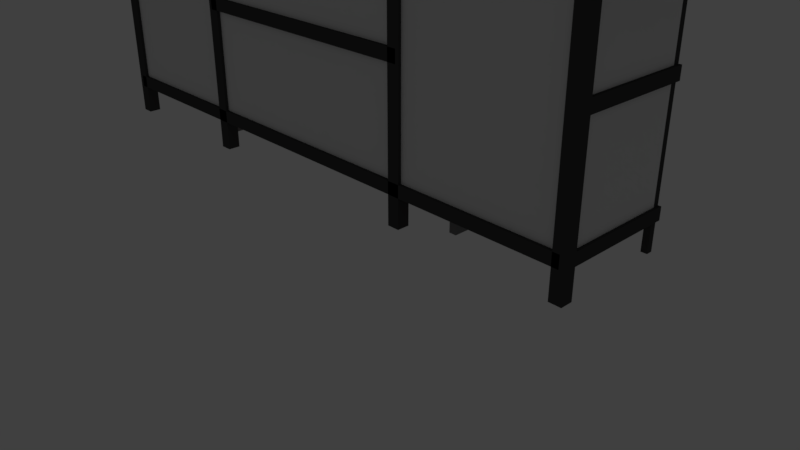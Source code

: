 # Source: BusStop.blend  (saved by Blender 2.79.0; exported with 4.5.12 LTS)
import bpy
from mathutils import Matrix  # noqa: F401  (used for matrix-valued properties, if any)

bpy.ops.wm.read_factory_settings(use_empty=True)
scene = bpy.context.scene
scene.name = 'Scene'

# ---- collections
col_collection_1 = bpy.data.collections.new('Collection 1'); scene.collection.children.link(col_collection_1)

# ---- materials (node trees are filled in below, after node groups)
mat_buswindowclear = bpy.data.materials.new('BusWindowClear')
mat_buswindowclear.alpha_threshold = 0.0
mat_buswindowclear.use_transparent_shadow = False
mat_buswindowclear.roughness = 0.5
mat_busbenchgray = bpy.data.materials.new('BusBenchGray')
mat_busbenchgray.alpha_threshold = 0.0
mat_busbenchgray.use_transparent_shadow = False
mat_busbenchgray.diffuse_color = (0.196, 0.196, 0.196, 1.0)
mat_busbenchgray.roughness = 0.5
mat_busstopblack = bpy.data.materials.new('BusStopBlack')
mat_busstopblack.alpha_threshold = 0.0
mat_busstopblack.use_transparent_shadow = False
mat_busstopblack.diffuse_color = (0.06072, 0.06072, 0.06072, 1.0)
mat_busstopblack.roughness = 0.5
mat_busstopblack_002 = bpy.data.materials.new('BusStopBlack.002')
mat_busstopblack_002.alpha_threshold = 0.0
mat_busstopblack_002.use_transparent_shadow = False
mat_busstopblack_002.diffuse_color = (0.06072, 0.06072, 0.06072, 1.0)
mat_busstopblack_002.roughness = 0.5
mat_busstopblack_003 = bpy.data.materials.new('BusStopBlack.003')
mat_busstopblack_003.alpha_threshold = 0.0
mat_busstopblack_003.use_transparent_shadow = False
mat_busstopblack_003.diffuse_color = (0.06072, 0.06072, 0.06072, 1.0)
mat_busstopblack_003.roughness = 0.5
mat_busstopblack_004 = bpy.data.materials.new('BusStopBlack.004')
mat_busstopblack_004.alpha_threshold = 0.0
mat_busstopblack_004.use_transparent_shadow = False
mat_busstopblack_004.diffuse_color = (0.06072, 0.06072, 0.06072, 1.0)
mat_busstopblack_004.roughness = 0.5
mat_busstopblack_005 = bpy.data.materials.new('BusStopBlack.005')
mat_busstopblack_005.alpha_threshold = 0.0
mat_busstopblack_005.use_transparent_shadow = False
mat_busstopblack_005.diffuse_color = (0.06072, 0.06072, 0.06072, 1.0)
mat_busstopblack_005.roughness = 0.5
mat_busstopblack_006 = bpy.data.materials.new('BusStopBlack.006')
mat_busstopblack_006.alpha_threshold = 0.0
mat_busstopblack_006.use_transparent_shadow = False
mat_busstopblack_006.diffuse_color = (0.06072, 0.06072, 0.06072, 1.0)
mat_busstopblack_006.roughness = 0.5
mat_busstopblack_007 = bpy.data.materials.new('BusStopBlack.007')
mat_busstopblack_007.alpha_threshold = 0.0
mat_busstopblack_007.use_transparent_shadow = False
mat_busstopblack_007.diffuse_color = (0.06072, 0.06072, 0.06072, 1.0)
mat_busstopblack_007.roughness = 0.5
mat_busstopblack_008 = bpy.data.materials.new('BusStopBlack.008')
mat_busstopblack_008.alpha_threshold = 0.0
mat_busstopblack_008.use_transparent_shadow = False
mat_busstopblack_008.diffuse_color = (0.06072, 0.06072, 0.06072, 1.0)
mat_busstopblack_008.roughness = 0.5
mat_busstopblack_009 = bpy.data.materials.new('BusStopBlack.009')
mat_busstopblack_009.alpha_threshold = 0.0
mat_busstopblack_009.use_transparent_shadow = False
mat_busstopblack_009.diffuse_color = (0.06072, 0.06072, 0.06072, 1.0)
mat_busstopblack_009.roughness = 0.5
mat_busbenchred = bpy.data.materials.new('BusBenchRed')
mat_busbenchred.alpha_threshold = 0.0
mat_busbenchred.use_transparent_shadow = False
mat_busbenchred.diffuse_color = (0.8, 0.0, 0.000299, 1.0)
mat_busbenchred.roughness = 0.5
mat_busbenchred_002 = bpy.data.materials.new('BusBenchRed.002')
mat_busbenchred_002.alpha_threshold = 0.0
mat_busbenchred_002.use_transparent_shadow = False
mat_busbenchred_002.diffuse_color = (0.8, 0.0, 0.000299, 1.0)
mat_busbenchred_002.roughness = 0.5
mat_busstopblack_010 = bpy.data.materials.new('BusStopBlack.010')
mat_busstopblack_010.alpha_threshold = 0.0
mat_busstopblack_010.use_transparent_shadow = False
mat_busstopblack_010.diffuse_color = (0.06072, 0.06072, 0.06072, 1.0)
mat_busstopblack_010.roughness = 0.5
mat_busstopblack_011 = bpy.data.materials.new('BusStopBlack.011')
mat_busstopblack_011.alpha_threshold = 0.0
mat_busstopblack_011.use_transparent_shadow = False
mat_busstopblack_011.diffuse_color = (0.06072, 0.06072, 0.06072, 1.0)
mat_busstopblack_011.roughness = 0.5
mat_adwhite_001 = bpy.data.materials.new('ADWhite.001')
mat_adwhite_001.alpha_threshold = 0.0
mat_adwhite_001.use_transparent_shadow = False
mat_adwhite_001.roughness = 0.5
mat_busstopwindowclear = bpy.data.materials.new('BusStopWindowClear')
mat_busstopwindowclear.alpha_threshold = 0.0
mat_busstopwindowclear.use_transparent_shadow = False
mat_busstopwindowclear.roughness = 0.5
mat_busstopwindowclear_001 = bpy.data.materials.new('BusStopWindowClear.001')
mat_busstopwindowclear_001.alpha_threshold = 0.0
mat_busstopwindowclear_001.use_transparent_shadow = False
mat_busstopwindowclear_001.roughness = 0.5
mat_busstopwindowclear_002 = bpy.data.materials.new('BusStopWindowClear.002')
mat_busstopwindowclear_002.alpha_threshold = 0.0
mat_busstopwindowclear_002.use_transparent_shadow = False
mat_busstopwindowclear_002.roughness = 0.5

# ---- material node trees

# ---- world
world_world = bpy.data.worlds.new('World'); scene.world = world_world
world_world.color = (0.05088, 0.05088, 0.05088)
world_world.use_sun_shadow = False
world_world.sun_shadow_jitter_overblur = 0.0
world_world.cycles.sampling_method = 'MANUAL'

# ---- cameras
cam_camera = bpy.data.cameras.new('Camera')
cam_camera.clip_end = 100.0
cam_camera.lens = 35.0
cam_camera.sensor_width = 32.0
cam_camera.sensor_height = 18.0
cam_camera.ortho_scale = 7.314
cam_camera.dof.focus_distance = 0.0
cam_camera.dof.aperture_fstop = 128.0

# ---- lights
light_lamp = bpy.data.lights.new('Lamp', 'POINT')
light_lamp.transmission_factor = 0.0
light_lamp.cutoff_distance = 30.0
light_lamp.energy = 100.0
light_lamp.shadow_buffer_clip_start = 1.001
light_lamp.shadow_soft_size = 0.1
light_lamp.shadow_maximum_resolution = 0.006
light_lamp.use_absolute_resolution = True

# ---- meshes
me_cube_021 = bpy.data.meshes.new('Cube.021')
me_cube_021.from_pydata([(-1.0, -1.0, -1.0), (-1.0, -1.0, 1.0), (-1.0, 1.0, -1.0), (-1.0, 1.0, 1.0), (1.0, -1.0, -1.0), (1.0, -1.0, 1.0), (1.0, 1.0, -1.0), (1.0, 1.0, 1.0)], [], [(0, 1, 3, 2), (2, 3, 7, 6), (6, 7, 5, 4), (4, 5, 1, 0), (2, 6, 4, 0), (7, 3, 1, 5)])
me_cube_021.materials.append(mat_buswindowclear)
me_cube_021.use_remesh_preserve_volume = False
me_cube_021.use_remesh_preserve_attributes = False
me_cube_021.use_mirror_vertex_groups = False
me_cube_021.update()
me_cube_013 = bpy.data.meshes.new('Cube.013')
me_cube_013.from_pydata([(-1.0, -1.0, -1.0), (-1.0, -1.0, 1.0), (-1.0, 1.0, -1.0), (-1.0, 1.0, 1.0), (1.0, -1.0, -1.0), (1.0, -1.0, 1.0), (1.0, 1.0, -1.0), (1.0, 1.0, 1.0)], [], [(0, 1, 3, 2), (2, 3, 7, 6), (6, 7, 5, 4), (4, 5, 1, 0), (2, 6, 4, 0), (7, 3, 1, 5)])
me_cube_013.materials.append(mat_busbenchgray)
me_cube_013.use_remesh_preserve_volume = False
me_cube_013.use_remesh_preserve_attributes = False
me_cube_013.use_mirror_vertex_groups = False
me_cube_013.update()
me_cube_005 = bpy.data.meshes.new('Cube.005')
me_cube_005.from_pydata([(-1.0, -1.0, -1.0), (-1.0, -1.0, 1.0), (-1.0, 1.0, -1.0), (-1.0, 1.0, 1.0), (1.0, -1.0, -1.0), (1.0, -1.0, 1.0), (1.0, 1.0, -1.0), (1.0, 1.0, 1.0)], [], [(0, 1, 3, 2), (2, 3, 7, 6), (6, 7, 5, 4), (4, 5, 1, 0), (2, 6, 4, 0), (7, 3, 1, 5)])
me_cube_005.materials.append(mat_busstopblack)
me_cube_005.use_remesh_preserve_volume = False
me_cube_005.use_remesh_preserve_attributes = False
me_cube_005.use_mirror_vertex_groups = False
me_cube_005.update()
me_cube = bpy.data.meshes.new('Cube')
me_cube.from_pydata([(-1.0, -1.0, -1.0), (-1.0, -1.0, 1.0), (-1.0, 1.0, -1.0), (-1.0, 1.0, 1.0), (1.0, -1.0, -1.0), (1.0, -1.0, 1.0), (1.0, 1.0, -1.0), (1.0, 1.0, 1.0)], [], [(0, 1, 3, 2), (2, 3, 7, 6), (6, 7, 5, 4), (4, 5, 1, 0), (2, 6, 4, 0), (7, 3, 1, 5)])
me_cube.materials.append(mat_busstopblack)
me_cube.use_remesh_preserve_volume = False
me_cube.use_remesh_preserve_attributes = False
me_cube.use_mirror_vertex_groups = False
me_cube.update()
me_cylinder = bpy.data.meshes.new('Cylinder')
me_cylinder.from_pydata([(0.0, -1.0, 1.0), (-3.258e-07, -1.0, 1.0), (-3.258e-07, -1.0, -1.0), (0.0, -1.0, -1.0), (0.0, 1.0, 1.0), (-0.1951, 0.9808, 1.0), (-0.3827, 0.9239, 1.0), (-0.5556, 0.8315, 1.0), (-0.7071, 0.7071, 1.0), (-0.8315, 0.5556, 1.0), (-0.9239, 0.3827, 1.0), (-0.9808, 0.1951, 1.0), (-1.0, 9.656e-07, 1.0), (-0.9808, -0.1951, 1.0), (-0.9239, -0.3827, 1.0), (-0.8315, -0.5556, 1.0), (-0.7071, -0.7071, 1.0), (-0.5556, -0.8315, 1.0), (-0.3827, -0.9239, 1.0), (-0.1951, -0.9808, 1.0), (-0.1951, -0.9808, -1.0), (-0.3827, -0.9239, -1.0), (-0.5556, -0.8315, -1.0), (-0.7071, -0.7071, -1.0), (-0.8315, -0.5556, -1.0), (-0.9239, -0.3827, -1.0), (-0.9808, -0.1951, -1.0), (-1.0, 9.656e-07, -1.0), (-0.9808, 0.1951, -1.0), (-0.9239, 0.3827, -1.0), (-0.8315, 0.5556, -1.0), (-0.7071, 0.7071, -1.0), (-0.5556, 0.8315, -1.0), (-0.3827, 0.9239, -1.0), (-0.1951, 0.9808, -1.0), (0.0, 1.0, -1.0)], [], [(0, 1, 2, 3), (4, 5, 6, 7, 8, 9, 10, 11, 12, 13, 14, 15, 16, 17, 18, 19, 1, 0), (2, 1, 19, 20), (3, 2, 20, 21, 22, 23, 24, 25, 26, 27, 28, 29, 30, 31, 32, 33, 34, 35), (34, 5, 4, 35), (33, 6, 5, 34), (32, 7, 6, 33), (31, 8, 7, 32), (30, 9, 8, 31), (29, 10, 9, 30), (28, 11, 10, 29), (27, 12, 11, 28), (26, 13, 12, 27), (25, 14, 13, 26), (24, 15, 14, 25), (23, 16, 15, 24), (22, 17, 16, 23), (21, 18, 17, 22), (20, 19, 18, 21), (35, 4, 0, 3)])
me_cylinder.materials.append(mat_busstopblack)
me_cylinder.use_remesh_preserve_volume = False
me_cylinder.use_remesh_preserve_attributes = False
me_cylinder.use_mirror_vertex_groups = False
me_cylinder.update()
me_cube_004 = bpy.data.meshes.new('Cube.004')
me_cube_004.from_pydata([(-1.0, -1.0, -1.0), (-1.0, -1.0, 1.0), (-1.0, 1.0, -1.0), (-1.0, 1.0, 1.0), (1.0, -1.0, -1.0), (1.0, -1.0, 1.0), (1.0, 1.0, -1.0), (1.0, 1.0, 1.0)], [], [(0, 1, 3, 2), (2, 3, 7, 6), (6, 7, 5, 4), (4, 5, 1, 0), (2, 6, 4, 0), (7, 3, 1, 5)])
me_cube_004.materials.append(mat_busstopblack_002)
me_cube_004.use_remesh_preserve_volume = False
me_cube_004.use_remesh_preserve_attributes = False
me_cube_004.use_mirror_vertex_groups = False
me_cube_004.update()
me_cube_006 = bpy.data.meshes.new('Cube.006')
me_cube_006.from_pydata([(-1.0, -1.0, -1.0), (-1.0, -1.0, 1.0), (-1.0, 1.0, -1.0), (-1.0, 1.0, 1.0), (1.0, -1.0, -1.0), (1.0, -1.0, 1.0), (1.0, 1.0, -1.0), (1.0, 1.0, 1.0)], [], [(0, 1, 3, 2), (2, 3, 7, 6), (6, 7, 5, 4), (4, 5, 1, 0), (2, 6, 4, 0), (7, 3, 1, 5)])
me_cube_006.materials.append(mat_busstopblack_003)
me_cube_006.use_remesh_preserve_volume = False
me_cube_006.use_remesh_preserve_attributes = False
me_cube_006.use_mirror_vertex_groups = False
me_cube_006.update()
me_cube_007 = bpy.data.meshes.new('Cube.007')
me_cube_007.from_pydata([(-1.0, -1.0, -1.0), (-1.0, -1.0, 1.0), (-1.0, 1.0, -1.0), (-1.0, 1.0, 1.0), (1.0, -1.0, -1.0), (1.0, -1.0, 1.0), (1.0, 1.0, -1.0), (1.0, 1.0, 1.0)], [], [(0, 1, 3, 2), (2, 3, 7, 6), (6, 7, 5, 4), (4, 5, 1, 0), (2, 6, 4, 0), (7, 3, 1, 5)])
me_cube_007.materials.append(mat_busstopblack_004)
me_cube_007.use_remesh_preserve_volume = False
me_cube_007.use_remesh_preserve_attributes = False
me_cube_007.use_mirror_vertex_groups = False
me_cube_007.update()
me_cube_008 = bpy.data.meshes.new('Cube.008')
me_cube_008.from_pydata([(-1.0, -1.0, -1.0), (-1.0, -1.0, 1.0), (-1.0, 1.0, -1.0), (-1.0, 1.0, 1.0), (1.0, -1.0, -1.0), (1.0, -1.0, 1.0), (1.0, 1.0, -1.0), (1.0, 1.0, 1.0)], [], [(0, 1, 3, 2), (2, 3, 7, 6), (6, 7, 5, 4), (4, 5, 1, 0), (2, 6, 4, 0), (7, 3, 1, 5)])
me_cube_008.materials.append(mat_busstopblack_005)
me_cube_008.use_remesh_preserve_volume = False
me_cube_008.use_remesh_preserve_attributes = False
me_cube_008.use_mirror_vertex_groups = False
me_cube_008.update()
me_cube_009 = bpy.data.meshes.new('Cube.009')
me_cube_009.from_pydata([(-1.0, -1.0, -1.0), (-1.0, -1.0, 1.0), (-1.0, 1.0, -1.0), (-1.0, 1.0, 1.0), (1.0, -1.0, -1.0), (1.0, -1.0, 1.0), (1.0, 1.0, -1.0), (1.0, 1.0, 1.0)], [], [(0, 1, 3, 2), (2, 3, 7, 6), (6, 7, 5, 4), (4, 5, 1, 0), (2, 6, 4, 0), (7, 3, 1, 5)])
me_cube_009.materials.append(mat_busstopblack_006)
me_cube_009.use_remesh_preserve_volume = False
me_cube_009.use_remesh_preserve_attributes = False
me_cube_009.use_mirror_vertex_groups = False
me_cube_009.update()
me_cube_010 = bpy.data.meshes.new('Cube.010')
me_cube_010.from_pydata([(0.4287, 1.0, -1.0), (-0.452, 1.0, -1.0), (-0.452, 1.0, 1.0), (0.4287, 1.0, 1.0), (0.4287, -1.0, -1.0), (-0.452, -1.0, -1.0), (-0.452, -1.0, 1.0), (0.4287, -1.0, 1.0)], [], [(0, 1, 2, 3), (4, 5, 1, 0), (6, 2, 1, 5), (3, 2, 6, 7), (7, 6, 5, 4), (7, 4, 0, 3)])
me_cube_010.materials.append(mat_busstopblack_007)
me_cube_010.use_remesh_preserve_volume = False
me_cube_010.use_remesh_preserve_attributes = False
me_cube_010.use_mirror_vertex_groups = False
me_cube_010.update()
me_cube_011 = bpy.data.meshes.new('Cube.011')
me_cube_011.from_pydata([(-1.0, -1.0, -1.0), (-1.0, -1.0, 1.0), (-1.0, 1.0, -1.0), (-1.0, 1.0, 1.0), (1.0, -1.0, -1.0), (1.0, -1.0, 1.0), (1.0, 1.0, -1.0), (1.0, 1.0, 1.0)], [], [(0, 1, 3, 2), (2, 3, 7, 6), (6, 7, 5, 4), (4, 5, 1, 0), (2, 6, 4, 0), (7, 3, 1, 5)])
me_cube_011.materials.append(mat_busstopblack_008)
me_cube_011.use_remesh_preserve_volume = False
me_cube_011.use_remesh_preserve_attributes = False
me_cube_011.use_mirror_vertex_groups = False
me_cube_011.update()
me_cube_012 = bpy.data.meshes.new('Cube.012')
me_cube_012.from_pydata([(-1.0, -1.0, -1.0), (-1.0, -1.0, 1.0), (-1.0, 1.0, -1.0), (-1.0, 1.0, 1.0), (1.0, -1.0, -1.0), (1.0, -1.0, 1.0), (1.0, 1.0, -1.0), (1.0, 1.0, 1.0)], [], [(0, 1, 3, 2), (2, 3, 7, 6), (6, 7, 5, 4), (4, 5, 1, 0), (2, 6, 4, 0), (7, 3, 1, 5)])
me_cube_012.materials.append(mat_busstopblack_009)
me_cube_012.use_remesh_preserve_volume = False
me_cube_012.use_remesh_preserve_attributes = False
me_cube_012.use_mirror_vertex_groups = False
me_cube_012.update()
me_cube_014 = bpy.data.meshes.new('Cube.014')
me_cube_014.from_pydata([(-1.0, -1.0, -1.0), (-1.0, -1.0, 1.0), (-1.0, 1.0, -1.0), (-1.0, 1.0, 1.0), (1.0, -1.0, -1.0), (1.0, -1.0, 1.0), (1.0, 1.0, -1.0), (1.0, 1.0, 1.0)], [], [(0, 1, 3, 2), (2, 3, 7, 6), (6, 7, 5, 4), (4, 5, 1, 0), (2, 6, 4, 0), (7, 3, 1, 5)])
me_cube_014.materials.append(mat_busbenchred)
me_cube_014.use_remesh_preserve_volume = False
me_cube_014.use_remesh_preserve_attributes = False
me_cube_014.use_mirror_vertex_groups = False
me_cube_014.update()
me_cube_015 = bpy.data.meshes.new('Cube.015')
me_cube_015.from_pydata([(-1.0, -1.0, -1.0), (-1.0, -1.0, 1.0), (-1.0, 1.0, -1.0), (-1.0, 1.0, 1.0), (1.0, -1.0, -1.0), (1.0, -1.0, 1.0), (1.0, 1.0, -1.0), (1.0, 1.0, 1.0)], [], [(0, 1, 3, 2), (2, 3, 7, 6), (6, 7, 5, 4), (4, 5, 1, 0), (2, 6, 4, 0), (7, 3, 1, 5)])
me_cube_015.materials.append(mat_busbenchred)
me_cube_015.use_remesh_preserve_volume = False
me_cube_015.use_remesh_preserve_attributes = False
me_cube_015.use_mirror_vertex_groups = False
me_cube_015.update()
me_cube_016 = bpy.data.meshes.new('Cube.016')
me_cube_016.from_pydata([(-1.0, -1.0, -1.0), (-1.0, -1.0, 1.0), (-1.0, 1.0, -1.0), (-1.0, 1.0, 1.0), (1.0, -1.0, -1.0), (1.0, -1.0, 1.0), (1.0, 1.0, -1.0), (1.0, 1.0, 1.0)], [], [(0, 1, 3, 2), (2, 3, 7, 6), (6, 7, 5, 4), (4, 5, 1, 0), (2, 6, 4, 0), (7, 3, 1, 5)])
me_cube_016.materials.append(mat_busbenchred_002)
me_cube_016.use_remesh_preserve_volume = False
me_cube_016.use_remesh_preserve_attributes = False
me_cube_016.use_mirror_vertex_groups = False
me_cube_016.update()
me_cube_017 = bpy.data.meshes.new('Cube.017')
me_cube_017.from_pydata([(-1.0, -1.0, -1.0), (-1.0, -1.0, 1.0), (-1.0, 1.0, -1.0), (-1.0, 1.0, 1.0), (1.0, -1.0, -1.0), (1.0, -1.0, 1.0), (1.0, 1.0, -1.0), (1.0, 1.0, 1.0)], [], [(0, 1, 3, 2), (2, 3, 7, 6), (6, 7, 5, 4), (4, 5, 1, 0), (2, 6, 4, 0), (7, 3, 1, 5)])
me_cube_017.materials.append(mat_busbenchgray)
me_cube_017.use_remesh_preserve_volume = False
me_cube_017.use_remesh_preserve_attributes = False
me_cube_017.use_mirror_vertex_groups = False
me_cube_017.update()
me_cube_018 = bpy.data.meshes.new('Cube.018')
me_cube_018.from_pydata([(-1.0, -1.0, -1.0), (-1.0, -1.0, 1.0), (-1.0, 1.0, -1.0), (-1.0, 1.0, 1.0), (1.0, -1.0, -1.0), (1.0, -1.0, 1.0), (1.0, 1.0, -1.0), (1.0, 1.0, 1.0)], [], [(0, 1, 3, 2), (2, 3, 7, 6), (6, 7, 5, 4), (4, 5, 1, 0), (2, 6, 4, 0), (7, 3, 1, 5)])
me_cube_018.materials.append(mat_busstopblack_010)
me_cube_018.use_remesh_preserve_volume = False
me_cube_018.use_remesh_preserve_attributes = False
me_cube_018.use_mirror_vertex_groups = False
me_cube_018.update()
me_cube_019 = bpy.data.meshes.new('Cube.019')
me_cube_019.from_pydata([(-1.0, -1.0, -1.0), (-1.0, -1.0, 1.0), (-1.0, 1.0, -1.0), (-1.0, 1.0, 1.0), (1.0, -1.0, -1.0), (1.0, -1.0, 1.0), (1.0, 1.0, -1.0), (1.0, 1.0, 1.0)], [], [(0, 1, 3, 2), (2, 3, 7, 6), (6, 7, 5, 4), (4, 5, 1, 0), (2, 6, 4, 0), (7, 3, 1, 5)])
me_cube_019.materials.append(mat_busstopblack_011)
me_cube_019.use_remesh_preserve_volume = False
me_cube_019.use_remesh_preserve_attributes = False
me_cube_019.use_mirror_vertex_groups = False
me_cube_019.update()
me_cube_022 = bpy.data.meshes.new('Cube.022')
me_cube_022.from_pydata([(-1.0, -1.0, -1.0), (-1.0, -1.0, 1.0), (-1.0, 1.0, -1.0), (-1.0, 1.0, 1.0), (1.0, -1.0, -1.0), (1.0, -1.0, 1.0), (1.0, 1.0, -1.0), (1.0, 1.0, 1.0)], [], [(0, 1, 3, 2), (2, 3, 7, 6), (6, 7, 5, 4), (4, 5, 1, 0), (2, 6, 4, 0), (7, 3, 1, 5)])
me_cube_022.materials.append(mat_adwhite_001)
me_cube_022.use_remesh_preserve_volume = False
me_cube_022.use_remesh_preserve_attributes = False
me_cube_022.use_mirror_vertex_groups = False
me_cube_022.update()
me_cube_023 = bpy.data.meshes.new('Cube.023')
me_cube_023.from_pydata([(-1.0, -1.0, -1.0), (-1.0, -1.0, 1.0), (-1.0, 1.0, -1.0), (-1.0, 1.0, 1.0), (1.0, -1.0, -1.0), (1.0, -1.0, 1.0), (1.0, 1.0, -1.0), (1.0, 1.0, 1.0)], [], [(0, 1, 3, 2), (2, 3, 7, 6), (6, 7, 5, 4), (4, 5, 1, 0), (2, 6, 4, 0), (7, 3, 1, 5)])
me_cube_023.materials.append(mat_busstopwindowclear)
me_cube_023.use_remesh_preserve_volume = False
me_cube_023.use_remesh_preserve_attributes = False
me_cube_023.use_mirror_vertex_groups = False
me_cube_023.update()
me_cube_024 = bpy.data.meshes.new('Cube.024')
me_cube_024.from_pydata([(-1.0, -1.0, -1.0), (-1.0, -1.0, 1.0), (-1.0, 1.0, -1.0), (-1.0, 1.0, 1.0), (1.0, -1.0, -1.0), (1.0, -1.0, 1.0), (1.0, 1.0, -1.0), (1.0, 1.0, 1.0)], [], [(0, 1, 3, 2), (2, 3, 7, 6), (6, 7, 5, 4), (4, 5, 1, 0), (2, 6, 4, 0), (7, 3, 1, 5)])
me_cube_024.materials.append(mat_busstopwindowclear_001)
me_cube_024.use_remesh_preserve_volume = False
me_cube_024.use_remesh_preserve_attributes = False
me_cube_024.use_mirror_vertex_groups = False
me_cube_024.update()
me_cube_025 = bpy.data.meshes.new('Cube.025')
me_cube_025.from_pydata([(-1.0, -1.0, -1.0), (-1.0, -1.0, 1.0), (-1.0, 1.0, -1.0), (-1.0, 1.0, 1.0), (1.0, -1.0, -1.0), (1.0, -1.0, 1.0), (1.0, 1.0, -1.0), (1.0, 1.0, 1.0)], [], [(0, 1, 3, 2), (2, 3, 7, 6), (6, 7, 5, 4), (4, 5, 1, 0), (2, 6, 4, 0), (7, 3, 1, 5)])
me_cube_025.materials.append(mat_busstopwindowclear_002)
me_cube_025.use_remesh_preserve_volume = False
me_cube_025.use_remesh_preserve_attributes = False
me_cube_025.use_mirror_vertex_groups = False
me_cube_025.update()

# ---- objects
ob_cube_018 = bpy.data.objects.new('Cube.018', me_cube_021)
ob_cube_011 = bpy.data.objects.new('Cube.011', me_cube_013)
ob_cube_003 = bpy.data.objects.new('Cube.003', me_cube_005)
ob_cube_001 = bpy.data.objects.new('Cube.001', me_cube)
ob_cylinder = bpy.data.objects.new('Cylinder', me_cylinder)
ob_lamp = bpy.data.objects.new('Lamp', light_lamp)
ob_camera = bpy.data.objects.new('Camera', cam_camera)
ob_cube_002 = bpy.data.objects.new('Cube.002', me_cube_004)
ob_cube_004 = bpy.data.objects.new('Cube.004', me_cube_006)
ob_cube_005 = bpy.data.objects.new('Cube.005', me_cube_007)
ob_cube_006 = bpy.data.objects.new('Cube.006', me_cube_008)
ob_cube_007 = bpy.data.objects.new('Cube.007', me_cube_009)
ob_cube_008 = bpy.data.objects.new('Cube.008', me_cube_010)
ob_cube_009 = bpy.data.objects.new('Cube.009', me_cube_011)
ob_cube_010 = bpy.data.objects.new('Cube.010', me_cube_012)
ob_cube_012 = bpy.data.objects.new('Cube.012', me_cube_014)
ob_cube_013 = bpy.data.objects.new('Cube.013', me_cube_015)
ob_cube_014 = bpy.data.objects.new('Cube.014', me_cube_016)
ob_cube_015 = bpy.data.objects.new('Cube.015', me_cube_017)
ob_cube_016 = bpy.data.objects.new('Cube.016', me_cube_018)
ob_cube_017 = bpy.data.objects.new('Cube.017', me_cube_019)
ob_cube_019 = bpy.data.objects.new('Cube.019', me_cube_022)
ob_cube_020 = bpy.data.objects.new('Cube.020', me_cube_023)
ob_cube_021 = bpy.data.objects.new('Cube.021', me_cube_024)
ob_cube_022 = bpy.data.objects.new('Cube.022', me_cube_025)

# ---- transforms, parenting, visibility, modifiers, constraints
ob_cube_018.location = (2.552, -0.9001, 3.355)
ob_cube_018.scale = (1.0, 0.025, 1.65)
ob_cube_018.lineart.crease_threshold = 0.0
ob_cube_011.location = (-2.045, -0.5409, 1.445)
ob_cube_011.rotation_euler = (0.0, 1.571, 0.0)
ob_cube_011.scale = (0.18, 0.095, 0.045)
ob_cube_011.lineart.crease_threshold = 0.0
ob_cube_003.location = (3.648, -0.2105, 3.081)
ob_cube_003.rotation_euler = (0.0, 0.0, 1.571)
ob_cube_003.scale = (0.74, 0.025, 0.075)
ob_cube_003.lineart.crease_threshold = 0.0
ob_cube_001.location = (-1.626, -0.892, 3.12)
ob_cube_001.scale = (0.075, 0.075, 1.866)
ob_cube_001.lineart.crease_threshold = 0.0
ob_cylinder.location = (0.0, 0.0, 4.982)
ob_cylinder.rotation_euler = (0.0, 1.571, 0.0)
ob_cylinder.scale = (0.3, 1.0, 4.46)
ob_cylinder.lineart.crease_threshold = 0.0
ob_lamp.location = (4.076, 1.005, 5.904)
ob_lamp.rotation_euler = (0.6503, 0.05522, 1.866)
ob_lamp.lock_rotations_4d = False
ob_lamp.empty_display_type = 'ARROWS'
ob_lamp.color = (0.0, 0.0, 0.0, 0.0)
ob_lamp.lineart.crease_threshold = 0.0
ob_camera.location = (7.481, -6.508, 5.344)
ob_camera.rotation_euler = (1.109, 0.0, 0.8149)
ob_camera.lock_rotations_4d = False
ob_camera.empty_display_type = 'ARROWS'
ob_camera.color = (0.0, 0.0, 0.0, 0.0)
ob_camera.display_type = 'WIRE'
ob_camera.lineart.crease_threshold = 0.0
ob_cube_002.location = (1.498, -0.892, 3.12)
ob_cube_002.scale = (0.075, 0.075, 1.866)
ob_cube_002.lineart.crease_threshold = 0.0
ob_cube_004.location = (3.598, 0.4914, 3.12)
ob_cube_004.scale = (0.0375, 0.0375, 1.866)
ob_cube_004.lineart.crease_threshold = 0.0
ob_cube_005.location = (-3.626, 0.4914, 3.12)
ob_cube_005.scale = (0.0375, 0.0375, 1.866)
ob_cube_005.lineart.crease_threshold = 0.0
ob_cube_006.location = (-0.01992, -0.892, 1.687)
ob_cube_006.scale = (3.625, 0.075, 0.075)
ob_cube_006.lineart.crease_threshold = 0.0
ob_cube_007.location = (-3.669, -0.2005, 3.081)
ob_cube_007.rotation_euler = (0.0, 0.0, 1.571)
ob_cube_007.scale = (0.74, 0.025, 0.075)
ob_cube_007.lineart.crease_threshold = 0.0
ob_cube_008.location = (-0.01992, -0.892, 3.081)
ob_cube_008.scale = (3.625, 0.075, 0.075)
ob_cube_008.lineart.crease_threshold = 0.0
ob_cube_009.location = (-3.669, -0.2005, 1.687)
ob_cube_009.rotation_euler = (0.0, 0.0, 1.571)
ob_cube_009.scale = (0.74, 0.025, 0.075)
ob_cube_009.lineart.crease_threshold = 0.0
ob_cube_010.location = (3.648, -0.2105, 1.687)
ob_cube_010.rotation_euler = (0.0, 0.0, 1.571)
ob_cube_010.scale = (0.74, 0.025, 0.075)
ob_cube_010.lineart.crease_threshold = 0.0
ob_cube_012.location = (0.0, -0.5409, 2.209)
ob_cube_012.scale = (2.09, 0.23, 0.07)
ob_cube_012.lineart.crease_threshold = 0.0
ob_cube_013.location = (2.021, -0.5409, 1.864)
ob_cube_013.rotation_euler = (0.0, 1.571, 0.0)
ob_cube_013.scale = (0.3, 0.23, 0.07)
ob_cube_013.lineart.crease_threshold = 0.0
ob_cube_014.location = (-2.02, -0.5409, 1.864)
ob_cube_014.rotation_euler = (0.0, 1.571, 0.0)
ob_cube_014.scale = (0.3, 0.23, 0.07)
ob_cube_014.lineart.crease_threshold = 0.0
ob_cube_015.location = (2.037, -0.5409, 1.445)
ob_cube_015.rotation_euler = (0.0, 1.571, 0.0)
ob_cube_015.scale = (0.18, 0.095, 0.045)
ob_cube_015.lineart.crease_threshold = 0.0
ob_cube_016.location = (3.598, -0.892, 3.12)
ob_cube_016.scale = (0.075, 0.075, 1.866)
ob_cube_016.lineart.crease_threshold = 0.0
ob_cube_017.location = (-3.626, -0.892, 3.12)
ob_cube_017.scale = (0.075, 0.075, 1.866)
ob_cube_017.lineart.crease_threshold = 0.0
ob_cube_019.location = (-2.678, -0.9001, 3.355)
ob_cube_019.scale = (1.0, 0.025, 1.65)
ob_cube_019.lineart.crease_threshold = 0.0
ob_cube_020.location = (-0.03944, -0.9001, 3.355)
ob_cube_020.scale = (1.52, 0.025, 1.65)
ob_cube_020.show_transparent = True
ob_cube_020.lineart.crease_threshold = 0.0
ob_cube_021.location = (3.61, -0.1937, 3.355)
ob_cube_021.rotation_euler = (0.0, 0.0, 1.571)
ob_cube_021.scale = (0.655, 0.025, 1.65)
ob_cube_021.show_transparent = True
ob_cube_021.lineart.crease_threshold = 0.0
ob_cube_022.location = (-3.638, -0.1937, 3.355)
ob_cube_022.rotation_euler = (0.0, 0.0, 1.571)
ob_cube_022.scale = (0.655, 0.025, 1.65)
ob_cube_022.show_transparent = True
ob_cube_022.lineart.crease_threshold = 0.0

# ---- collection membership
col_collection_1.objects.link(ob_cube_018)
col_collection_1.objects.link(ob_cube_011)
col_collection_1.objects.link(ob_cube_003)
col_collection_1.objects.link(ob_cube_001)
col_collection_1.objects.link(ob_cylinder)
col_collection_1.objects.link(ob_lamp)
col_collection_1.objects.link(ob_camera)
col_collection_1.objects.link(ob_cube_002)
col_collection_1.objects.link(ob_cube_004)
col_collection_1.objects.link(ob_cube_005)
col_collection_1.objects.link(ob_cube_006)
col_collection_1.objects.link(ob_cube_007)
col_collection_1.objects.link(ob_cube_008)
col_collection_1.objects.link(ob_cube_009)
col_collection_1.objects.link(ob_cube_010)
col_collection_1.objects.link(ob_cube_012)
col_collection_1.objects.link(ob_cube_013)
col_collection_1.objects.link(ob_cube_014)
col_collection_1.objects.link(ob_cube_015)
col_collection_1.objects.link(ob_cube_016)
col_collection_1.objects.link(ob_cube_017)
col_collection_1.objects.link(ob_cube_019)
col_collection_1.objects.link(ob_cube_020)
col_collection_1.objects.link(ob_cube_021)
col_collection_1.objects.link(ob_cube_022)

# ---- scene / render settings (as saved in the file)
scene.camera = ob_camera
scene.frame_start = 1; scene.frame_end = 250; scene.frame_set(1)
scene.render.engine = 'BLENDER_EEVEE_NEXT'
scene.render.resolution_percentage = 50
scene.render.dither_intensity = 0.0
scene.cycles.use_denoising = False
scene.cycles.samples = 128
scene.cycles.sampling_pattern = 'TABULATED_SOBOL'
scene.cycles.use_adaptive_sampling = False
scene.cycles.use_light_tree = False
scene.cycles.blur_glossy = 0.0
scene.cycles.sample_clamp_indirect = 0.0
scene.view_settings.view_transform = 'Standard'
bpy.context.view_layer.update()
